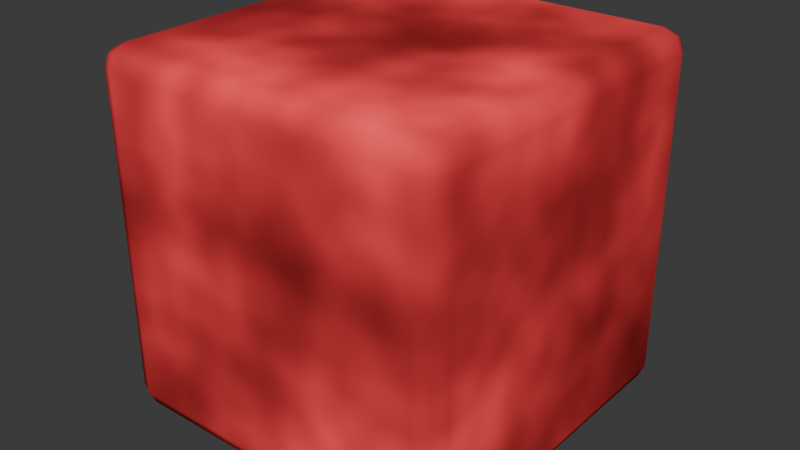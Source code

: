# Source: Untitled.blend  (saved by Blender 4.5.91; exported with 4.5.12 LTS)
import bpy
from mathutils import Matrix  # noqa: F401  (used for matrix-valued properties, if any)

bpy.ops.wm.read_factory_settings(use_empty=True)
scene = bpy.context.scene
scene.name = 'Scene'

# ---- collections
col_collection = bpy.data.collections.new('Collection'); scene.collection.children.link(col_collection)

# ---- materials (node trees are filled in below, after node groups)
mat_material_001 = bpy.data.materials.new('Material.001')
mat_material_001.preview_render_type = 'CUBE'

# ---- material node trees
mat_material_001.use_nodes = True; mat_material_001.node_tree.nodes.clear()
_N = mat_material_001.node_tree.nodes; _L = mat_material_001.node_tree.links
n0 = _N.new('ShaderNodeOutputMaterial'); n0.name = 'Material Output'; n0.location = (560, 60)
n1 = _N.new('ShaderNodeBsdfDiffuse'); n1.name = 'Diffuse BSDF'; n1.location = (300, 60)
n2 = _N.new('ShaderNodeTexNoise'); n2.name = 'Noise Texture'; n2.location = (-760, 120)
n2.noise_type = 'MULTIFRACTAL'
n2.inputs[2].default_value = 2.5
n3 = _N.new('ShaderNodeSeparateColor'); n3.name = 'Separate Color'; n3.location = (-560, 120)
n4 = _N.new('ShaderNodeHueSaturation'); n4.name = 'Hue/Saturation/Value'; n4.location = (-320, 120)
n4.inputs[0].default_value = 0.0
n4.inputs[1].default_value = 0.5
n4.inputs[2].default_value = 0.5
n5 = _N.new('ShaderNodeHueSaturation'); n5.name = 'Hue/Saturation/Value.001'; n5.location = (-320, -100)
n5.inputs[2].default_value = 2.0
n5.inputs[4].default_value = (0.8006, 0.0, 0.006863, 1.0)
n6 = _N.new('ShaderNodeMix'); n6.name = 'Mix'; n6.location = (0, 120)
n6.data_type = 'RGBA'
n6.blend_type = 'MULTIPLY'
n6.inputs[0].default_value = 0.8917
_L.new(n1.outputs[0], n0.inputs[0])
_L.new(n2.outputs[1], n3.inputs[0])
_L.new(n3.outputs[0], n4.inputs[4])
_L.new(n4.outputs[0], n6.inputs[6])
_L.new(n5.outputs[0], n6.inputs[7])
_L.new(n6.outputs[2], n1.inputs[0])
n0.is_active_output = True

# ---- world
world_world = bpy.data.worlds.new('World'); scene.world = world_world
world_world.use_nodes = True; world_world.node_tree.nodes.clear()
_N = world_world.node_tree.nodes; _L = world_world.node_tree.links
n0 = _N.new('ShaderNodeOutputWorld'); n0.name = 'World Output'; n0.location = (200, 100)
n1 = _N.new('ShaderNodeBackground'); n1.name = 'Background'; n1.location = (-200, 100)
n1.inputs[0].default_value = (0.05088, 0.05088, 0.05088, 1.0)
_L.new(n1.outputs[0], n0.inputs[0])
n0.is_active_output = True
world_world.color = (0.05088, 0.05088, 0.05088)
world_world.sun_shadow_jitter_overblur = 0.0

# ---- meshes
me_cube_001 = bpy.data.meshes.new('Cube.001')
me_cube_001.from_pydata([(-0.8857, -0.8857, -1.0), (-0.8857, -1.0, -0.8857), (-1.0, -0.8857, -0.8857), (-0.8857, -0.9639, -0.9639), (-0.9483, -0.9483, -0.9483), (-0.9639, -0.9639, -0.8857), (-0.9639, -0.8857, -0.9639), (-0.8857, -1.0, 0.8857), (-0.8857, -0.8857, 1.0), (-1.0, -0.8857, 0.8857), (-0.8857, -0.9639, 0.9639), (-0.9483, -0.9483, 0.9483), (-0.9639, -0.8857, 0.9639), (-0.9639, -0.9639, 0.8857), (-0.8857, 0.8857, -1.0), (-1.0, 0.8857, -0.8857), (-0.8857, 1.0, -0.8857), (-0.9639, 0.8857, -0.9639), (-0.9483, 0.9483, -0.9483), (-0.9639, 0.9639, -0.8857), (-0.8857, 0.9639, -0.9639), (-0.8857, 0.8857, 1.0), (-0.8857, 1.0, 0.8857), (-1.0, 0.8857, 0.8857), (-0.8857, 0.9639, 0.9639), (-0.9483, 0.9483, 0.9483), (-0.9639, 0.9639, 0.8857), (-0.9639, 0.8857, 0.9639), (0.8857, -0.8857, -1.0), (1.0, -0.8857, -0.8857), (0.8857, -1.0, -0.8857), (0.9639, -0.8857, -0.9639), (0.9483, -0.9483, -0.9483), (0.9639, -0.9639, -0.8857), (0.8857, -0.9639, -0.9639), (0.8857, -0.8857, 1.0), (0.8857, -1.0, 0.8857), (1.0, -0.8857, 0.8857), (0.8857, -0.9639, 0.9639), (0.9483, -0.9483, 0.9483), (0.9639, -0.9639, 0.8857), (0.9639, -0.8857, 0.9639), (0.8857, 0.8857, -1.0), (0.8857, 1.0, -0.8857), (1.0, 0.8857, -0.8857), (0.8857, 0.9639, -0.9639), (0.9483, 0.9483, -0.9483), (0.9639, 0.9639, -0.8857), (0.9639, 0.8857, -0.9639), (0.8857, 0.8857, 1.0), (1.0, 0.8857, 0.8857), (0.8857, 1.0, 0.8857), (0.9639, 0.8857, 0.9639), (0.9483, 0.9483, 0.9483), (0.9639, 0.9639, 0.8857), (0.8857, 0.9639, 0.9639)], [], [(0, 3, 4, 6), (1, 5, 4, 3), (2, 6, 4, 5), (7, 10, 11, 13), (8, 12, 11, 10), (9, 13, 11, 12), (14, 17, 18, 20), (15, 19, 18, 17), (16, 20, 18, 19), (21, 24, 25, 27), (22, 26, 25, 24), (23, 27, 25, 26), (28, 31, 32, 34), (29, 33, 32, 31), (30, 34, 32, 33), (35, 38, 39, 41), (36, 40, 39, 38), (37, 41, 39, 40), (42, 45, 46, 48), (43, 47, 46, 45), (44, 48, 46, 47), (49, 52, 53, 55), (50, 54, 53, 52), (51, 55, 53, 54), (14, 0, 6, 17), (17, 6, 2, 15), (1, 7, 13, 5), (5, 13, 9, 2), (8, 21, 27, 12), (12, 27, 23, 9), (22, 16, 19, 26), (26, 19, 15, 23), (42, 14, 20, 45), (45, 20, 16, 43), (21, 49, 55, 24), (24, 55, 51, 22), (50, 44, 47, 54), (54, 47, 43, 51), (28, 42, 48, 31), (31, 48, 44, 29), (49, 35, 41, 52), (52, 41, 37, 50), (36, 30, 33, 40), (40, 33, 29, 37), (0, 28, 34, 3), (3, 34, 30, 1), (35, 8, 10, 38), (38, 10, 7, 36), (14, 42, 28, 0), (2, 9, 23, 15), (30, 36, 7, 1), (49, 21, 8, 35), (16, 22, 51, 43), (44, 50, 37, 29)])
me_cube_001.polygons.foreach_set('use_smooth', [True] * 54)
_uv = me_cube_001.uv_layers.new(name='UVMap')
_uv.uv.foreach_set('vector', [0.01114, 0.9885, 0.01064, 0.9996, 0.001822, 0.9978, 8.638e-05, 0.989, 0.2586, 0.2401, 0.2586, 0.2508, 0.2497, 0.2507, 0.2473, 0.2411, 0.2585, 0.2614, 0.2472, 0.2604, 0.2497, 0.2507, 0.2586, 0.2508, 0.4874, 0.2401, 0.4987, 0.2411, 0.4962, 0.2507, 0.4874, 0.2508, 0.7356, 0.9884, 0.7466, 0.9888, 0.7449, 0.9977, 0.7361, 0.9994, 0.4874, 0.2614, 0.4874, 0.2508, 0.4962, 0.2507, 0.4988, 0.2604, 0.01129, 0.7609, 0.0002404, 0.7605, 0.001984, 0.7516, 0.01081, 0.7499, 0.2586, 0.4905, 0.2587, 0.5013, 0.2498, 0.5013, 0.2472, 0.4916, 0.2586, 0.512, 0.2473, 0.5109, 0.2498, 0.5013, 0.2587, 0.5013, 0.7353, 0.7607, 0.7357, 0.7496, 0.7446, 0.7514, 0.7463, 0.7602, 0.4875, 0.5119, 0.4874, 0.5012, 0.4963, 0.5012, 0.4988, 0.5108, 0.4875, 0.4905, 0.4988, 0.4915, 0.4963, 0.5012, 0.4874, 0.5012, 0.2387, 0.9886, 0.2493, 0.9886, 0.2493, 0.9974, 0.2397, 0.9999, 0.2599, 0.9887, 0.2589, 0.9999, 0.2493, 0.9974, 0.2493, 0.9886, 0.2585, 0.0112, 0.2474, 0.01071, 0.2492, 0.001838, 0.2581, 8.638e-05, 0.5079, 0.9886, 0.5069, 0.9999, 0.4973, 0.9974, 0.4973, 0.9886, 0.4874, 0.0112, 0.4879, 8.992e-05, 0.4968, 0.001842, 0.4986, 0.01072, 0.4867, 0.9887, 0.4973, 0.9886, 0.4973, 0.9974, 0.4877, 0.9999, 0.2388, 0.7611, 0.24, 0.7497, 0.25, 0.7522, 0.2495, 0.7615, 0.2588, 0.741, 0.2592, 0.7516, 0.25, 0.7522, 0.2473, 0.7422, 0.2599, 0.7621, 0.2495, 0.7615, 0.25, 0.7522, 0.2592, 0.7516, 0.5076, 0.7611, 0.497, 0.7614, 0.4965, 0.7521, 0.5064, 0.7496, 0.4866, 0.762, 0.4872, 0.7515, 0.4965, 0.7521, 0.497, 0.7614, 0.4876, 0.7409, 0.4991, 0.7421, 0.4965, 0.7521, 0.4872, 0.7515, 0.01129, 0.7609, 0.01114, 0.9885, 8.638e-05, 0.989, 0.0002404, 0.7605, 0.2472, 0.4916, 0.2472, 0.2604, 0.2585, 0.2614, 0.2586, 0.4905, 0.2586, 0.2401, 0.4874, 0.2401, 0.4874, 0.2508, 0.2586, 0.2508, 0.2586, 0.2508, 0.4874, 0.2508, 0.4874, 0.2614, 0.2585, 0.2614, 0.7356, 0.9884, 0.7353, 0.7607, 0.7463, 0.7602, 0.7466, 0.9888, 0.4988, 0.2604, 0.4988, 0.4915, 0.4875, 0.4905, 0.4874, 0.2614, 0.4875, 0.5119, 0.2586, 0.512, 0.2587, 0.5013, 0.4874, 0.5012, 0.4874, 0.5012, 0.2587, 0.5013, 0.2586, 0.4905, 0.4875, 0.4905, 0.2388, 0.7611, 0.01129, 0.7609, 0.01081, 0.7499, 0.24, 0.7497, 0.2473, 0.7422, 0.2473, 0.5109, 0.2586, 0.512, 0.2588, 0.741, 0.7353, 0.7607, 0.5076, 0.7611, 0.5064, 0.7496, 0.7357, 0.7496, 0.4988, 0.5108, 0.4991, 0.7421, 0.4876, 0.7409, 0.4875, 0.5119, 0.4866, 0.762, 0.2599, 0.7621, 0.2592, 0.7516, 0.4872, 0.7515, 0.4872, 0.7515, 0.2592, 0.7516, 0.2588, 0.741, 0.4876, 0.7409, 0.2387, 0.9886, 0.2388, 0.7611, 0.2495, 0.7615, 0.2493, 0.9886, 0.2493, 0.9886, 0.2495, 0.7615, 0.2599, 0.7621, 0.2599, 0.9887, 0.5076, 0.7611, 0.5079, 0.9886, 0.4973, 0.9886, 0.497, 0.7614, 0.497, 0.7614, 0.4973, 0.9886, 0.4867, 0.9887, 0.4866, 0.762, 0.4874, 0.0112, 0.2585, 0.0112, 0.2581, 8.638e-05, 0.4879, 8.992e-05, 0.4877, 0.9999, 0.2589, 0.9999, 0.2599, 0.9887, 0.4867, 0.9887, 0.01114, 0.9885, 0.2387, 0.9886, 0.2397, 0.9999, 0.01064, 0.9996, 0.2473, 0.2411, 0.2474, 0.01071, 0.2585, 0.0112, 0.2586, 0.2401, 0.5079, 0.9886, 0.7356, 0.9884, 0.7361, 0.9994, 0.5069, 0.9999, 0.4986, 0.01072, 0.4987, 0.2411, 0.4874, 0.2401, 0.4874, 0.0112, 0.01129, 0.7609, 0.2388, 0.7611, 0.2387, 0.9886, 0.01114, 0.9885, 0.2585, 0.2614, 0.4874, 0.2614, 0.4875, 0.4905, 0.2586, 0.4905, 0.2585, 0.0112, 0.4874, 0.0112, 0.4874, 0.2401, 0.2586, 0.2401, 0.5076, 0.7611, 0.7353, 0.7607, 0.7356, 0.9884, 0.5079, 0.9886, 0.2586, 0.512, 0.4875, 0.5119, 0.4876, 0.7409, 0.2588, 0.741, 0.2599, 0.7621, 0.4866, 0.762, 0.4867, 0.9887, 0.2599, 0.9887])
me_cube_001.materials.append(mat_material_001)
me_cube_001.update()

# ---- objects
ob_cube = bpy.data.objects.new('Cube', me_cube_001)

# ---- transforms, parenting, visibility, modifiers, constraints
ob_cube.location = (0.0, 0.0, 0.0)

# ---- collection membership
col_collection.objects.link(ob_cube)

# ---- scene / render settings (as saved in the file)
scene.frame_start = 1; scene.frame_end = 250; scene.frame_set(1)
scene.render.engine = 'BLENDER_EEVEE_NEXT'
bpy.context.view_layer.update()

# ---- added for rendering (the .blend has no active camera and no usable light): camera, sun
cam_auto = bpy.data.cameras.new('AutoCamera')
cam_auto.lens = 50.0
cam_auto.sensor_width = 36.0
cam_auto.clip_end = 1000.0
ob_auto_camera = bpy.data.objects.new('AutoCamera', cam_auto)
scene.collection.objects.link(ob_auto_camera)
ob_auto_camera.location = (3.20507, -3.84609, 2.56406)
ob_auto_camera.rotation_euler = (1.09748, -7.21219e-08, 0.694738)
scene.camera = ob_auto_camera
light_auto_sun = bpy.data.lights.new('AutoSun', 'SUN')
light_auto_sun.energy = 3.0
light_auto_sun.angle = 0.0523599
ob_auto_sun = bpy.data.objects.new('AutoSun', light_auto_sun)
scene.collection.objects.link(ob_auto_sun)
ob_auto_sun.rotation_euler = (0.872665, 0.174533, 0.523599)
bpy.context.view_layer.update()
